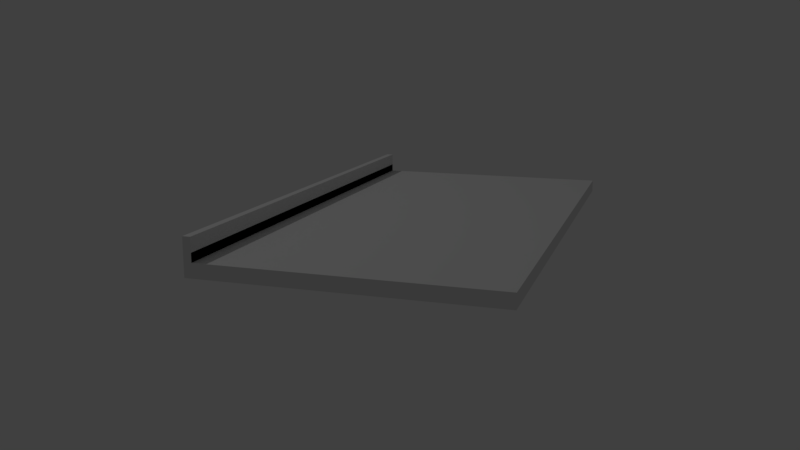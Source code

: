 # Source: repisa1.blend  (saved by Blender 2.78.0; exported with 4.5.12 LTS)
import bpy
from mathutils import Matrix  # noqa: F401  (used for matrix-valued properties, if any)

bpy.ops.wm.read_factory_settings(use_empty=True)
scene = bpy.context.scene
scene.name = 'Scene'

# ---- collections
col_collection_1 = bpy.data.collections.new('Collection 1'); scene.collection.children.link(col_collection_1)

# ---- materials (node trees are filled in below, after node groups)
mat_material_001 = bpy.data.materials.new('Material.001')
mat_material_001.alpha_threshold = 0.0
mat_material_001.use_transparent_shadow = False
mat_material_001.roughness = 0.5

# ---- material node trees

# ---- world
world_world = bpy.data.worlds.new('World'); scene.world = world_world
world_world.color = (0.05088, 0.05088, 0.05088)
world_world.use_sun_shadow = False
world_world.sun_shadow_jitter_overblur = 0.0
world_world.cycles.sampling_method = 'MANUAL'

# ---- cameras
cam_camera = bpy.data.cameras.new('Camera')
cam_camera.clip_end = 100.0
cam_camera.lens = 35.0
cam_camera.sensor_width = 32.0
cam_camera.sensor_height = 18.0
cam_camera.ortho_scale = 7.314
cam_camera.dof.focus_distance = 0.0
cam_camera.dof.aperture_fstop = 128.0

# ---- lights
light_lamp = bpy.data.lights.new('Lamp', 'POINT')
light_lamp.transmission_factor = 0.0
light_lamp.cutoff_distance = 30.0
light_lamp.energy = 100.0
light_lamp.shadow_buffer_clip_start = 1.001
light_lamp.shadow_soft_size = 0.1
light_lamp.shadow_maximum_resolution = 0.006
light_lamp.use_absolute_resolution = True

# ---- meshes
me_plane_001 = bpy.data.meshes.new('Plane.001')
me_plane_001.from_pydata([(-1.0, -1.0, 0.0), (1.0, -1.0, 0.0), (-1.0, 1.0, 0.0), (1.0, 1.0, 0.0), (-1.0, -1.0, 0.05207), (-1.0, 1.0, 0.05207), (1.0, 1.0, 0.05207), (0.9464, -1.0, 0.0), (0.9464, 1.0, 0.0), (0.9464, -1.0, 0.05207), (0.9464, 1.0, 0.05207), (0.9464, -1.0, 0.08523), (1.0, -1.0, 0.08523), (1.0, 1.0, 0.08523), (0.9464, -1.0, 0.1373), (1.0, -1.0, 0.1373), (1.0, 1.0, 0.1373), (0.9464, 1.0, 0.1373), (0.9464, 1.0, 0.08523)], [], [(7, 8, 3, 1), (7, 8, 18, 11), (8, 2, 5, 10), (7, 1, 12, 11), (9, 7, 11, 14), (2, 0, 4, 5), (0, 7, 9, 4), (3, 8, 10, 6), (4, 9, 10, 5), (0, 2, 8, 7), (14, 15, 16, 17), (11, 12, 15, 14), (12, 13, 16, 15), (10, 8, 18, 17), (6, 10, 17, 16), (1, 3, 13, 12), (3, 6, 16, 13), (10, 9, 14, 17)])
me_plane_001.materials.append(mat_material_001)
me_plane_001.use_remesh_preserve_volume = False
me_plane_001.use_remesh_preserve_attributes = False
me_plane_001.use_mirror_vertex_groups = False
me_plane_001.update()

# ---- objects
ob_plane = bpy.data.objects.new('Plane', me_plane_001)
ob_lamp = bpy.data.objects.new('Lamp', light_lamp)
ob_camera = bpy.data.objects.new('Camera', cam_camera)

# ---- transforms, parenting, visibility, modifiers, constraints
ob_plane.location = (0.0, 0.0, 0.0)
ob_plane.scale = (0.5351, 1.0, 1.0)
ob_plane.lineart.crease_threshold = 0.0
ob_lamp.location = (4.076, 1.005, 5.904)
ob_lamp.rotation_euler = (0.6503, 0.05522, 1.866)
ob_lamp.lock_rotations_4d = False
ob_lamp.empty_display_type = 'ARROWS'
ob_lamp.color = (0.0, 0.0, 0.0, 0.0)
ob_lamp.lineart.crease_threshold = 0.0
ob_camera.location = (-0.9573, 3.345, 0.7665)
ob_camera.rotation_euler = (1.354, 1.685e-06, 3.458)
ob_camera.lock_rotations_4d = False
ob_camera.empty_display_type = 'ARROWS'
ob_camera.color = (0.0, 0.0, 0.0, 0.0)
ob_camera.display_type = 'WIRE'
ob_camera.lineart.crease_threshold = 0.0

# ---- collection membership
col_collection_1.objects.link(ob_plane)
col_collection_1.objects.link(ob_lamp)
col_collection_1.objects.link(ob_camera)

# ---- scene / render settings (as saved in the file)
scene.camera = ob_camera
scene.frame_start = 1; scene.frame_end = 250; scene.frame_set(1)
scene.render.engine = 'BLENDER_EEVEE_NEXT'
scene.render.resolution_percentage = 50
scene.render.dither_intensity = 0.0
scene.cycles.use_denoising = False
scene.cycles.samples = 128
scene.cycles.sampling_pattern = 'TABULATED_SOBOL'
scene.cycles.light_sampling_threshold = 0.0
scene.cycles.use_adaptive_sampling = False
scene.cycles.use_light_tree = False
scene.cycles.blur_glossy = 0.0
scene.cycles.sample_clamp_indirect = 0.0
scene.view_settings.view_transform = 'Standard'
bpy.context.view_layer.update()
